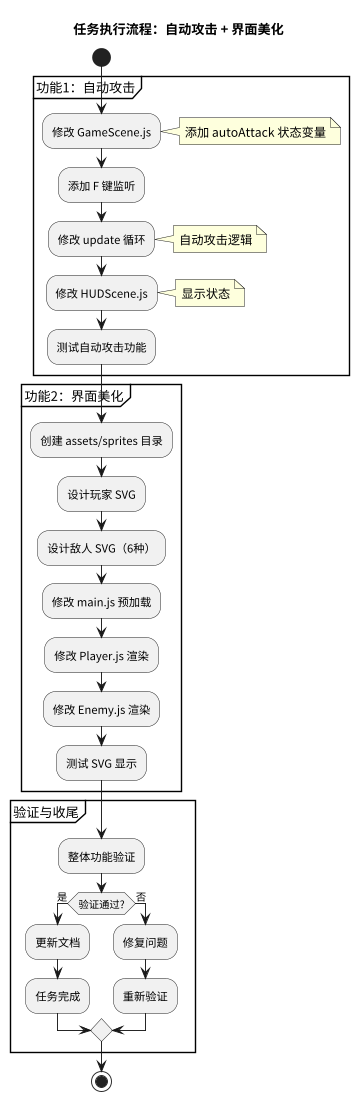

The diagram above was rendered by PlantUML. Its source (embedded in the PNG):
@startuml 任务执行流程
skinparam defaultFontName "PingFang SC"
skinparam dpi 300
scale 0.3

title 任务执行流程：自动攻击 + 界面美化

start

partition "功能1：自动攻击" {
  :修改 GameScene.js;
  note right: 添加 autoAttack 状态变量
  :添加 F 键监听;
  :修改 update 循环;
  note right: 自动攻击逻辑
  :修改 HUDScene.js;
  note right: 显示状态
  :测试自动攻击功能;
}

partition "功能2：界面美化" {
  :创建 assets/sprites 目录;
  :设计玩家 SVG;
  :设计敌人 SVG（6种）;
  :修改 main.js 预加载;
  :修改 Player.js 渲染;
  :修改 Enemy.js 渲染;
  :测试 SVG 显示;
}

partition "验证与收尾" {
  :整体功能验证;
  if (验证通过?) then (是)
    :更新文档;
    :任务完成;
  else (否)
    :修复问题;
    :重新验证;
  endif
}

stop
@enduml